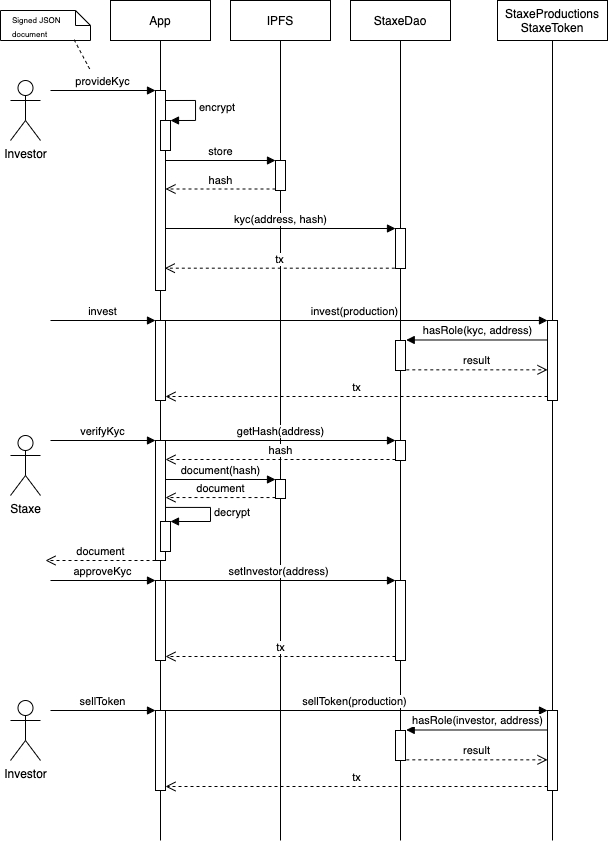

The diagram above was exported from draw.io. Its source (the exported page's mxGraphModel, read from the mxfile embedded in the PNG):
<mxGraphModel dx="680" dy="677" grid="1" gridSize="10" guides="1" tooltips="1" connect="1" arrows="1" fold="1" page="1" pageScale="1" pageWidth="827" pageHeight="1169" math="0" shadow="0">
  <root>
    <mxCell id="0" />
    <mxCell id="1" parent="0" />
    <mxCell id="2" value="Investor&lt;br&gt;" style="shape=umlActor;verticalLabelPosition=bottom;verticalAlign=top;html=1;" vertex="1" parent="1">
      <mxGeometry x="20" y="120" width="30" height="60" as="geometry" />
    </mxCell>
    <mxCell id="4" value="IPFS" style="shape=umlLifeline;perimeter=lifelinePerimeter;whiteSpace=wrap;html=1;container=1;collapsible=0;recursiveResize=0;outlineConnect=0;lifelineDashed=0;" vertex="1" parent="1">
      <mxGeometry x="240" y="40" width="100" height="840" as="geometry" />
    </mxCell>
    <mxCell id="13" value="" style="html=1;points=[];perimeter=orthogonalPerimeter;" vertex="1" parent="4">
      <mxGeometry x="45" y="160" width="10" height="30" as="geometry" />
    </mxCell>
    <mxCell id="45" value="" style="html=1;points=[];perimeter=orthogonalPerimeter;" vertex="1" parent="4">
      <mxGeometry x="45" y="479" width="10" height="19" as="geometry" />
    </mxCell>
    <mxCell id="6" value="StaxeDao" style="shape=umlLifeline;perimeter=lifelinePerimeter;whiteSpace=wrap;html=1;container=1;collapsible=0;recursiveResize=0;outlineConnect=0;lifelineDashed=0;" vertex="1" parent="1">
      <mxGeometry x="360" y="40" width="100" height="840" as="geometry" />
    </mxCell>
    <mxCell id="25" value="" style="html=1;points=[];perimeter=orthogonalPerimeter;" vertex="1" parent="6">
      <mxGeometry x="45" y="228" width="10" height="40" as="geometry" />
    </mxCell>
    <mxCell id="34" value="" style="html=1;points=[];perimeter=orthogonalPerimeter;" vertex="1" parent="6">
      <mxGeometry x="45" y="340" width="10" height="30" as="geometry" />
    </mxCell>
    <mxCell id="42" value="" style="html=1;points=[];perimeter=orthogonalPerimeter;" vertex="1" parent="6">
      <mxGeometry x="45" y="440" width="10" height="20" as="geometry" />
    </mxCell>
    <mxCell id="53" value="" style="html=1;points=[];perimeter=orthogonalPerimeter;" vertex="1" parent="6">
      <mxGeometry x="45" y="580" width="10" height="80" as="geometry" />
    </mxCell>
    <mxCell id="7" value="App" style="shape=umlLifeline;perimeter=lifelinePerimeter;whiteSpace=wrap;html=1;container=1;collapsible=0;recursiveResize=0;outlineConnect=0;lifelineDashed=0;" vertex="1" parent="1">
      <mxGeometry x="120" y="40" width="100" height="840" as="geometry" />
    </mxCell>
    <mxCell id="10" value="" style="html=1;points=[];perimeter=orthogonalPerimeter;" vertex="1" parent="7">
      <mxGeometry x="45" y="90" width="10" height="200" as="geometry" />
    </mxCell>
    <mxCell id="11" value="provideKyc" style="html=1;verticalAlign=bottom;endArrow=block;entryX=0;entryY=0;" edge="1" target="10" parent="7">
      <mxGeometry relative="1" as="geometry">
        <mxPoint x="-60" y="90" as="sourcePoint" />
      </mxGeometry>
    </mxCell>
    <mxCell id="18" value="" style="html=1;points=[];perimeter=orthogonalPerimeter;" vertex="1" parent="7">
      <mxGeometry x="50" y="120" width="10" height="30" as="geometry" />
    </mxCell>
    <mxCell id="19" value="encrypt" style="edgeStyle=orthogonalEdgeStyle;html=1;align=left;spacingLeft=2;endArrow=block;rounded=0;entryX=1;entryY=0;" edge="1" target="18" parent="7">
      <mxGeometry relative="1" as="geometry">
        <mxPoint x="55" y="100" as="sourcePoint" />
        <Array as="points">
          <mxPoint x="85" y="100" />
        </Array>
      </mxGeometry>
    </mxCell>
    <mxCell id="28" value="" style="html=1;points=[];perimeter=orthogonalPerimeter;" vertex="1" parent="7">
      <mxGeometry x="45" y="320" width="10" height="80" as="geometry" />
    </mxCell>
    <mxCell id="29" value="invest" style="html=1;verticalAlign=bottom;endArrow=block;entryX=0;entryY=0;" edge="1" target="28" parent="7">
      <mxGeometry relative="1" as="geometry">
        <mxPoint x="-60" y="320" as="sourcePoint" />
      </mxGeometry>
    </mxCell>
    <mxCell id="37" value="" style="html=1;points=[];perimeter=orthogonalPerimeter;" vertex="1" parent="7">
      <mxGeometry x="45" y="440" width="10" height="120" as="geometry" />
    </mxCell>
    <mxCell id="38" value="verifyKyc" style="html=1;verticalAlign=bottom;endArrow=block;entryX=0;entryY=0;" edge="1" target="37" parent="7">
      <mxGeometry relative="1" as="geometry">
        <mxPoint x="-60" y="440" as="sourcePoint" />
      </mxGeometry>
    </mxCell>
    <mxCell id="40" value="" style="html=1;points=[];perimeter=orthogonalPerimeter;" vertex="1" parent="7">
      <mxGeometry x="50" y="521" width="10" height="30" as="geometry" />
    </mxCell>
    <mxCell id="41" value="decrypt" style="edgeStyle=orthogonalEdgeStyle;html=1;align=left;spacingLeft=2;endArrow=block;rounded=0;entryX=1;entryY=0;exitX=1.042;exitY=0.074;exitDx=0;exitDy=0;exitPerimeter=0;" edge="1" target="40" parent="7">
      <mxGeometry relative="1" as="geometry">
        <mxPoint x="55.41999999999996" y="506.91999999999996" as="sourcePoint" />
        <Array as="points">
          <mxPoint x="100" y="507" />
          <mxPoint x="100" y="521" />
        </Array>
      </mxGeometry>
    </mxCell>
    <mxCell id="50" value="" style="html=1;points=[];perimeter=orthogonalPerimeter;" vertex="1" parent="7">
      <mxGeometry x="45" y="580" width="10" height="80" as="geometry" />
    </mxCell>
    <mxCell id="51" value="approveKyc" style="html=1;verticalAlign=bottom;endArrow=block;entryX=0;entryY=0;" edge="1" target="50" parent="7">
      <mxGeometry relative="1" as="geometry">
        <mxPoint x="-60" y="580" as="sourcePoint" />
      </mxGeometry>
    </mxCell>
    <mxCell id="57" value="" style="html=1;points=[];perimeter=orthogonalPerimeter;" vertex="1" parent="7">
      <mxGeometry x="285" y="730" width="10" height="30" as="geometry" />
    </mxCell>
    <mxCell id="58" value="" style="html=1;points=[];perimeter=orthogonalPerimeter;" vertex="1" parent="7">
      <mxGeometry x="45" y="710" width="10" height="80" as="geometry" />
    </mxCell>
    <mxCell id="59" value="sellToken" style="html=1;verticalAlign=bottom;endArrow=block;entryX=0;entryY=0;" edge="1" parent="7" target="58">
      <mxGeometry relative="1" as="geometry">
        <mxPoint x="-60" y="710" as="sourcePoint" />
      </mxGeometry>
    </mxCell>
    <mxCell id="64" value="sellToken(production)" style="html=1;verticalAlign=bottom;endArrow=block;entryX=0;entryY=0;" edge="1" parent="7" target="60">
      <mxGeometry relative="1" as="geometry">
        <mxPoint x="49.810344827586164" y="710" as="sourcePoint" />
      </mxGeometry>
    </mxCell>
    <mxCell id="8" value="StaxeProductions&lt;br&gt;StaxeToken" style="shape=umlLifeline;perimeter=lifelinePerimeter;whiteSpace=wrap;html=1;container=1;collapsible=0;recursiveResize=0;outlineConnect=0;lifelineDashed=0;" vertex="1" parent="1">
      <mxGeometry x="507" y="40" width="110" height="840" as="geometry" />
    </mxCell>
    <mxCell id="31" value="" style="html=1;points=[];perimeter=orthogonalPerimeter;" vertex="1" parent="8">
      <mxGeometry x="50" y="320" width="10" height="80" as="geometry" />
    </mxCell>
    <mxCell id="9" value="Staxe" style="shape=umlActor;verticalLabelPosition=bottom;verticalAlign=top;html=1;" vertex="1" parent="1">
      <mxGeometry x="20" y="475" width="30" height="60" as="geometry" />
    </mxCell>
    <mxCell id="14" value="store" style="html=1;verticalAlign=bottom;endArrow=block;entryX=0;entryY=0;" edge="1" target="13" parent="1" source="10">
      <mxGeometry relative="1" as="geometry">
        <mxPoint x="190" y="200" as="sourcePoint" />
      </mxGeometry>
    </mxCell>
    <mxCell id="15" value="hash" style="html=1;verticalAlign=bottom;endArrow=open;dashed=1;endSize=8;exitX=0;exitY=0.95;" edge="1" source="13" parent="1" target="10">
      <mxGeometry relative="1" as="geometry">
        <mxPoint x="180" y="229" as="targetPoint" />
      </mxGeometry>
    </mxCell>
    <mxCell id="26" value="kyc(address, hash)" style="html=1;verticalAlign=bottom;endArrow=block;entryX=0;entryY=0;" edge="1" target="25" parent="1">
      <mxGeometry relative="1" as="geometry">
        <mxPoint x="175" y="268" as="sourcePoint" />
      </mxGeometry>
    </mxCell>
    <mxCell id="27" value="tx" style="html=1;verticalAlign=bottom;endArrow=open;dashed=1;endSize=8;exitX=-0.067;exitY=0.992;entryX=0.929;entryY=0.992;entryDx=0;entryDy=0;entryPerimeter=0;exitDx=0;exitDy=0;exitPerimeter=0;" edge="1" source="25" parent="1">
      <mxGeometry relative="1" as="geometry">
        <mxPoint x="174.28999999999996" y="307.68000000000006" as="targetPoint" />
      </mxGeometry>
    </mxCell>
    <mxCell id="33" value="tx" style="html=1;verticalAlign=bottom;endArrow=open;dashed=1;endSize=8;exitX=0;exitY=0.95;" edge="1" source="31" parent="1" target="28">
      <mxGeometry relative="1" as="geometry">
        <mxPoint x="470" y="480" as="targetPoint" />
      </mxGeometry>
    </mxCell>
    <mxCell id="35" value="hasRole(kyc, address)" style="html=1;verticalAlign=bottom;endArrow=block;entryX=1.072;entryY=-0.017;entryDx=0;entryDy=0;entryPerimeter=0;" edge="1" target="34" parent="1" source="31">
      <mxGeometry relative="1" as="geometry">
        <mxPoint x="335" y="380" as="sourcePoint" />
        <mxPoint x="430" y="380" as="targetPoint" />
      </mxGeometry>
    </mxCell>
    <mxCell id="36" value="result" style="html=1;verticalAlign=bottom;endArrow=open;dashed=1;endSize=8;exitX=1.079;exitY=0.978;exitDx=0;exitDy=0;exitPerimeter=0;" edge="1" source="34" parent="1" target="31">
      <mxGeometry relative="1" as="geometry">
        <mxPoint x="335" y="456" as="targetPoint" />
        <mxPoint x="430" y="409" as="sourcePoint" />
      </mxGeometry>
    </mxCell>
    <mxCell id="32" value="invest(production)" style="html=1;verticalAlign=bottom;endArrow=block;entryX=0;entryY=0;" edge="1" target="31" parent="1" source="7">
      <mxGeometry relative="1" as="geometry">
        <mxPoint x="460" y="360" as="sourcePoint" />
      </mxGeometry>
    </mxCell>
    <mxCell id="43" value="getHash(address)" style="html=1;verticalAlign=bottom;endArrow=block;entryX=0;entryY=0;" edge="1" target="42" parent="1" source="37">
      <mxGeometry relative="1" as="geometry">
        <mxPoint x="335" y="480" as="sourcePoint" />
      </mxGeometry>
    </mxCell>
    <mxCell id="44" value="hash" style="html=1;verticalAlign=bottom;endArrow=open;dashed=1;endSize=8;exitX=0;exitY=0.95;" edge="1" source="42" parent="1" target="37">
      <mxGeometry relative="1" as="geometry">
        <mxPoint x="335" y="556" as="targetPoint" />
      </mxGeometry>
    </mxCell>
    <mxCell id="46" value="document(hash)" style="html=1;verticalAlign=bottom;endArrow=block;entryX=0;entryY=0;" edge="1" target="45" parent="1">
      <mxGeometry relative="1" as="geometry">
        <mxPoint x="175" y="519" as="sourcePoint" />
      </mxGeometry>
    </mxCell>
    <mxCell id="47" value="document" style="html=1;verticalAlign=bottom;endArrow=open;dashed=1;endSize=8;exitX=0;exitY=0.95;" edge="1" source="45" parent="1" target="37">
      <mxGeometry relative="1" as="geometry">
        <mxPoint x="215" y="587" as="targetPoint" />
      </mxGeometry>
    </mxCell>
    <mxCell id="48" value="document" style="html=1;verticalAlign=bottom;endArrow=open;dashed=1;endSize=8;exitX=0;exitY=0.95;" edge="1" parent="1">
      <mxGeometry relative="1" as="geometry">
        <mxPoint x="55" y="600" as="targetPoint" />
        <mxPoint x="165" y="600" as="sourcePoint" />
      </mxGeometry>
    </mxCell>
    <mxCell id="54" value="setInvestor(address)" style="html=1;verticalAlign=bottom;endArrow=block;entryX=0;entryY=0;" edge="1" target="53" parent="1" source="7">
      <mxGeometry relative="1" as="geometry">
        <mxPoint x="335" y="620" as="sourcePoint" />
      </mxGeometry>
    </mxCell>
    <mxCell id="55" value="tx" style="html=1;verticalAlign=bottom;endArrow=open;dashed=1;endSize=8;exitX=0;exitY=0.95;" edge="1" source="53" parent="1" target="50">
      <mxGeometry relative="1" as="geometry">
        <mxPoint x="335" y="696" as="targetPoint" />
      </mxGeometry>
    </mxCell>
    <mxCell id="56" value="Investor&lt;br&gt;" style="shape=umlActor;verticalLabelPosition=bottom;verticalAlign=top;html=1;" vertex="1" parent="1">
      <mxGeometry x="20" y="740" width="30" height="60" as="geometry" />
    </mxCell>
    <mxCell id="60" value="" style="html=1;points=[];perimeter=orthogonalPerimeter;" vertex="1" parent="1">
      <mxGeometry x="557" y="750" width="10" height="80" as="geometry" />
    </mxCell>
    <mxCell id="61" value="tx" style="html=1;verticalAlign=bottom;endArrow=open;dashed=1;endSize=8;exitX=0;exitY=0.95;" edge="1" parent="1" source="60" target="58">
      <mxGeometry relative="1" as="geometry">
        <mxPoint x="470" y="870" as="targetPoint" />
      </mxGeometry>
    </mxCell>
    <mxCell id="62" value="hasRole(investor, address)" style="html=1;verticalAlign=bottom;endArrow=block;entryX=1.072;entryY=-0.017;entryDx=0;entryDy=0;entryPerimeter=0;" edge="1" parent="1" source="60" target="57">
      <mxGeometry relative="1" as="geometry">
        <mxPoint x="335" y="770" as="sourcePoint" />
        <mxPoint x="430" y="770" as="targetPoint" />
      </mxGeometry>
    </mxCell>
    <mxCell id="63" value="result" style="html=1;verticalAlign=bottom;endArrow=open;dashed=1;endSize=8;exitX=1.079;exitY=0.978;exitDx=0;exitDy=0;exitPerimeter=0;" edge="1" parent="1" source="57" target="60">
      <mxGeometry relative="1" as="geometry">
        <mxPoint x="335" y="846" as="targetPoint" />
        <mxPoint x="430" y="799" as="sourcePoint" />
      </mxGeometry>
    </mxCell>
    <mxCell id="65" value="&lt;font style=&quot;font-size: 8px&quot;&gt;Signed JSON document&lt;/font&gt;" style="shape=note;size=15;align=left;spacingLeft=10;html=1;whiteSpace=wrap;" vertex="1" parent="1">
      <mxGeometry x="10" y="50" width="90" height="30" as="geometry" />
    </mxCell>
    <mxCell id="67" value="" style="edgeStyle=none;endArrow=none;exitX=0.818;exitY=0.976;dashed=1;html=1;exitDx=0;exitDy=0;exitPerimeter=0;" edge="1" source="65" parent="1">
      <mxGeometry x="1" relative="1" as="geometry">
        <mxPoint x="100" y="110" as="targetPoint" />
      </mxGeometry>
    </mxCell>
  </root>
</mxGraphModel>